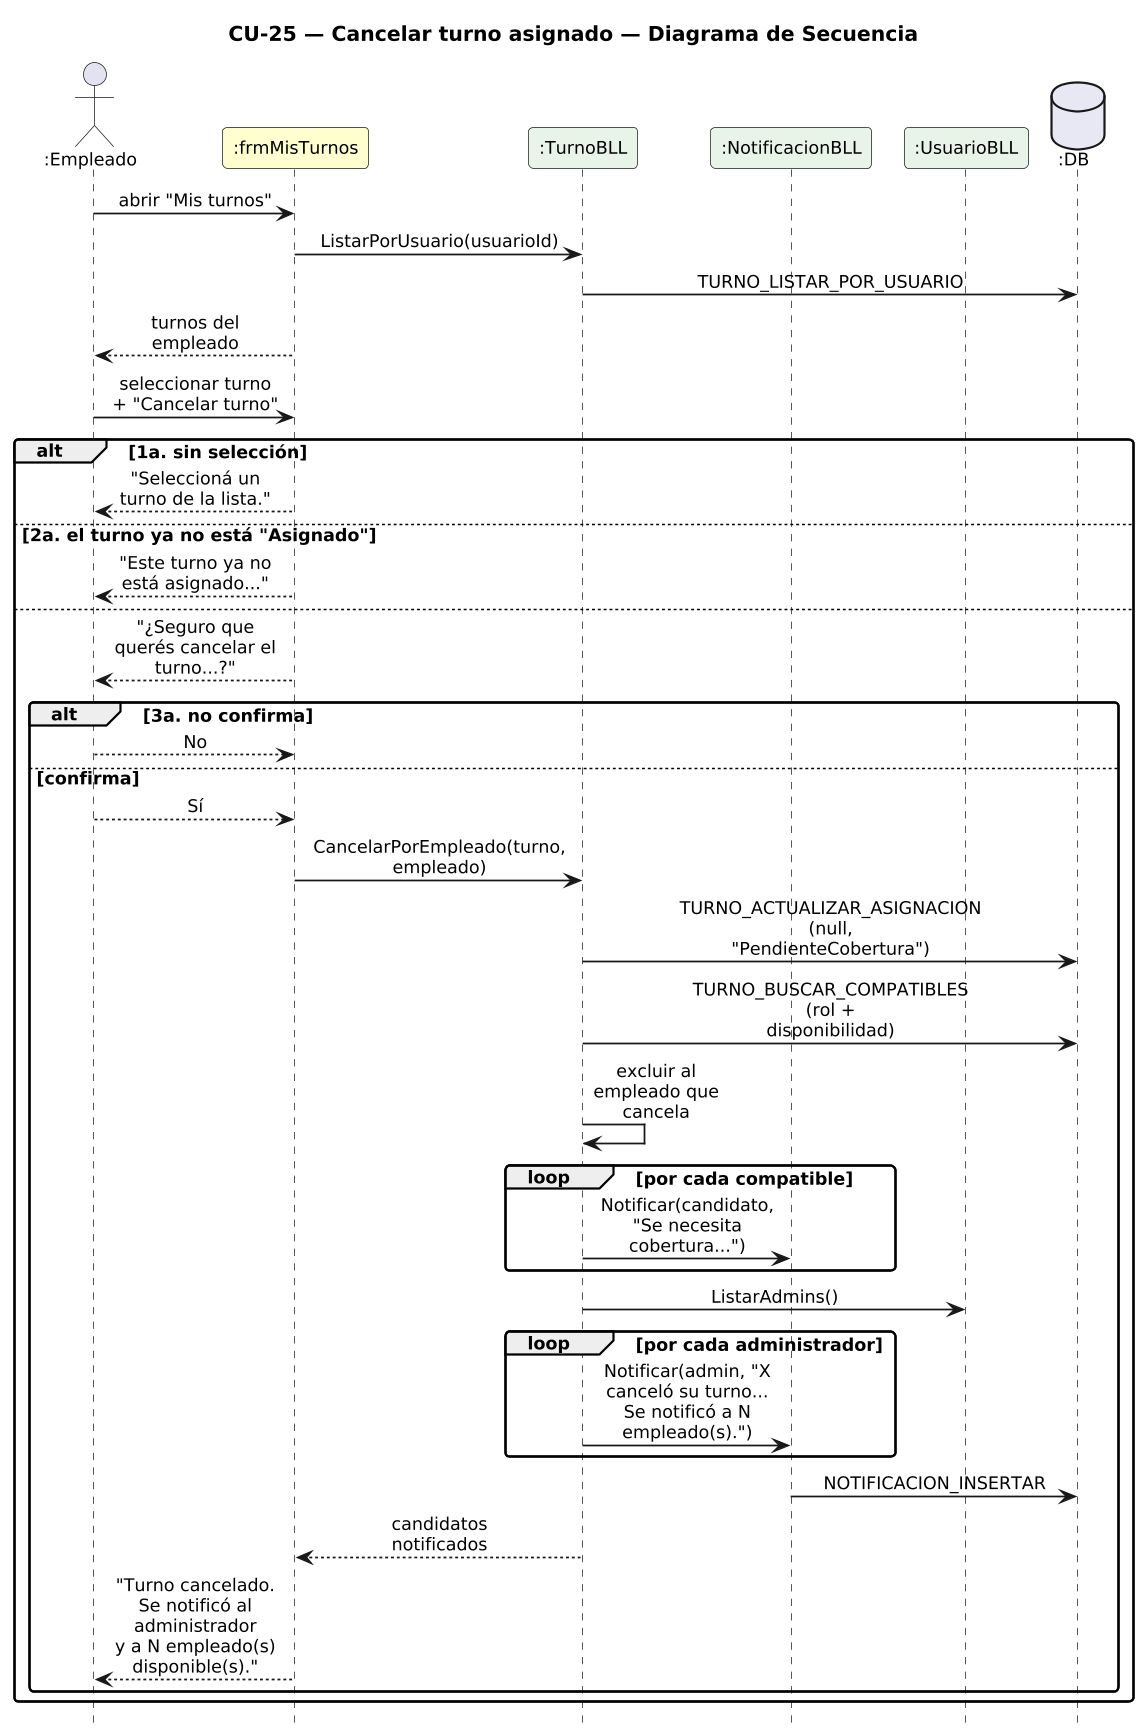

The diagram above was rendered by PlantUML. Its source (embedded in the PNG):
@startuml DiagramaSecuencia_CU25_CancelarTurno

title CU-25 — Cancelar turno asignado — Diagrama de Secuencia

skinparam shadowing false
skinparam roundcorner 6
skinparam sequenceArrowThickness 1.2
skinparam ParticipantPadding 6
skinparam BoxPadding 4
skinparam maxMessageSize 115
skinparam sequenceMessageAlign center
skinparam defaultFontSize 12
skinparam dpi 140
hide footbox

actor ":Empleado" as E
participant ":frmMisTurnos" as F #FEFECE
participant ":TurnoBLL" as T #E8F4E8
participant ":NotificacionBLL" as N #E8F4E8
participant ":UsuarioBLL" as UB #E8F4E8
database ":DB" as DB #E8E8F4

E -> F : abrir "Mis turnos"
F -> T : ListarPorUsuario(usuarioId)
T -> DB : TURNO_LISTAR_POR_USUARIO
F --> E : turnos del empleado
E -> F : seleccionar turno + "Cancelar turno"
alt 1a. sin selección
  F --> E : "Seleccioná un turno de la lista."
else 2a. el turno ya no está "Asignado"
  F --> E : "Este turno ya no está asignado..."
else
  F --> E : "¿Seguro que querés cancelar el turno...?"
  alt 3a. no confirma
    E --> F : No
  else confirma
    E --> F : Sí
    F -> T : CancelarPorEmpleado(turno, empleado)
    T -> DB : TURNO_ACTUALIZAR_ASIGNACION (null, "PendienteCobertura")
    T -> DB : TURNO_BUSCAR_COMPATIBLES\n(rol + disponibilidad)
    T -> T : excluir al empleado que cancela
    loop por cada compatible
      T -> N : Notificar(candidato, "Se necesita cobertura...")
    end
    T -> UB : ListarAdmins()
    loop por cada administrador
      T -> N : Notificar(admin, "X canceló su turno...\nSe notificó a N empleado(s).")
    end
    N -> DB : NOTIFICACION_INSERTAR
    T --> F : candidatos notificados
    F --> E : "Turno cancelado. Se notificó al administrador\ny a N empleado(s) disponible(s)."
  end
end

@enduml